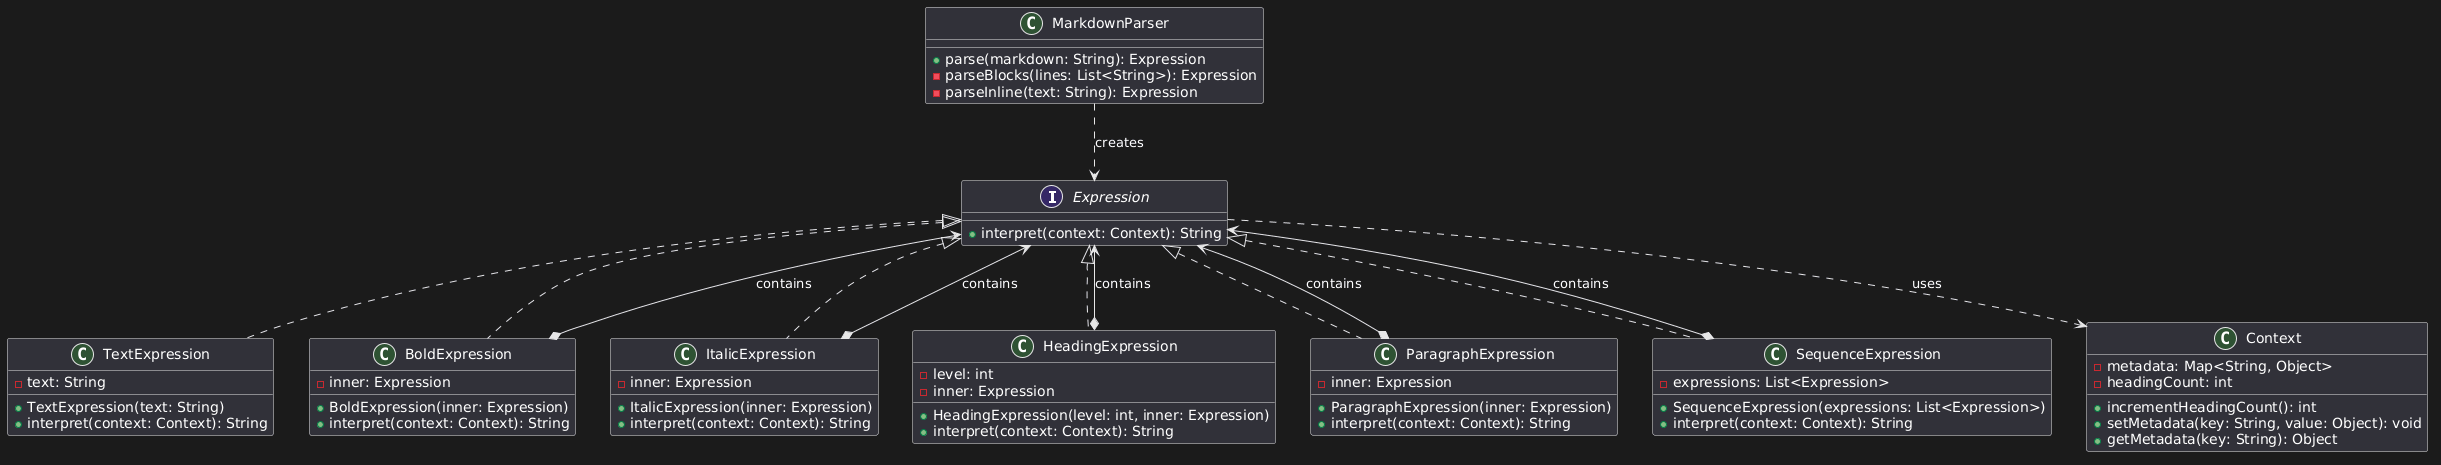

The diagram above was rendered by PlantUML. Its source (embedded in the PNG):
@startuml
interface Expression {
    + interpret(context: Context): String
}

class TextExpression implements Expression {
    - text: String
    + TextExpression(text: String)
    + interpret(context: Context): String
}

class BoldExpression implements Expression {
    - inner: Expression
    + BoldExpression(inner: Expression)
    + interpret(context: Context): String
}

class ItalicExpression implements Expression {
    - inner: Expression
    + ItalicExpression(inner: Expression)
    + interpret(context: Context): String
}

class HeadingExpression implements Expression {
    - level: int
    - inner: Expression
    + HeadingExpression(level: int, inner: Expression)
    + interpret(context: Context): String
}

class ParagraphExpression implements Expression {
    - inner: Expression
    + ParagraphExpression(inner: Expression)
    + interpret(context: Context): String
}

class SequenceExpression implements Expression {
    - expressions: List<Expression>
    + SequenceExpression(expressions: List<Expression>)
    + interpret(context: Context): String
}

class Context {
    - metadata: Map<String, Object>
    - headingCount: int
    + incrementHeadingCount(): int
    + setMetadata(key: String, value: Object): void
    + getMetadata(key: String): Object
}

class MarkdownParser {
    + parse(markdown: String): Expression
    - parseBlocks(lines: List<String>): Expression
    - parseInline(text: String): Expression
}

Expression ..> Context : uses
BoldExpression *--> Expression : contains
ItalicExpression *--> Expression : contains
HeadingExpression *--> Expression : contains
ParagraphExpression *--> Expression : contains
SequenceExpression *--> Expression : contains
MarkdownParser ..> Expression : creates
@enduml